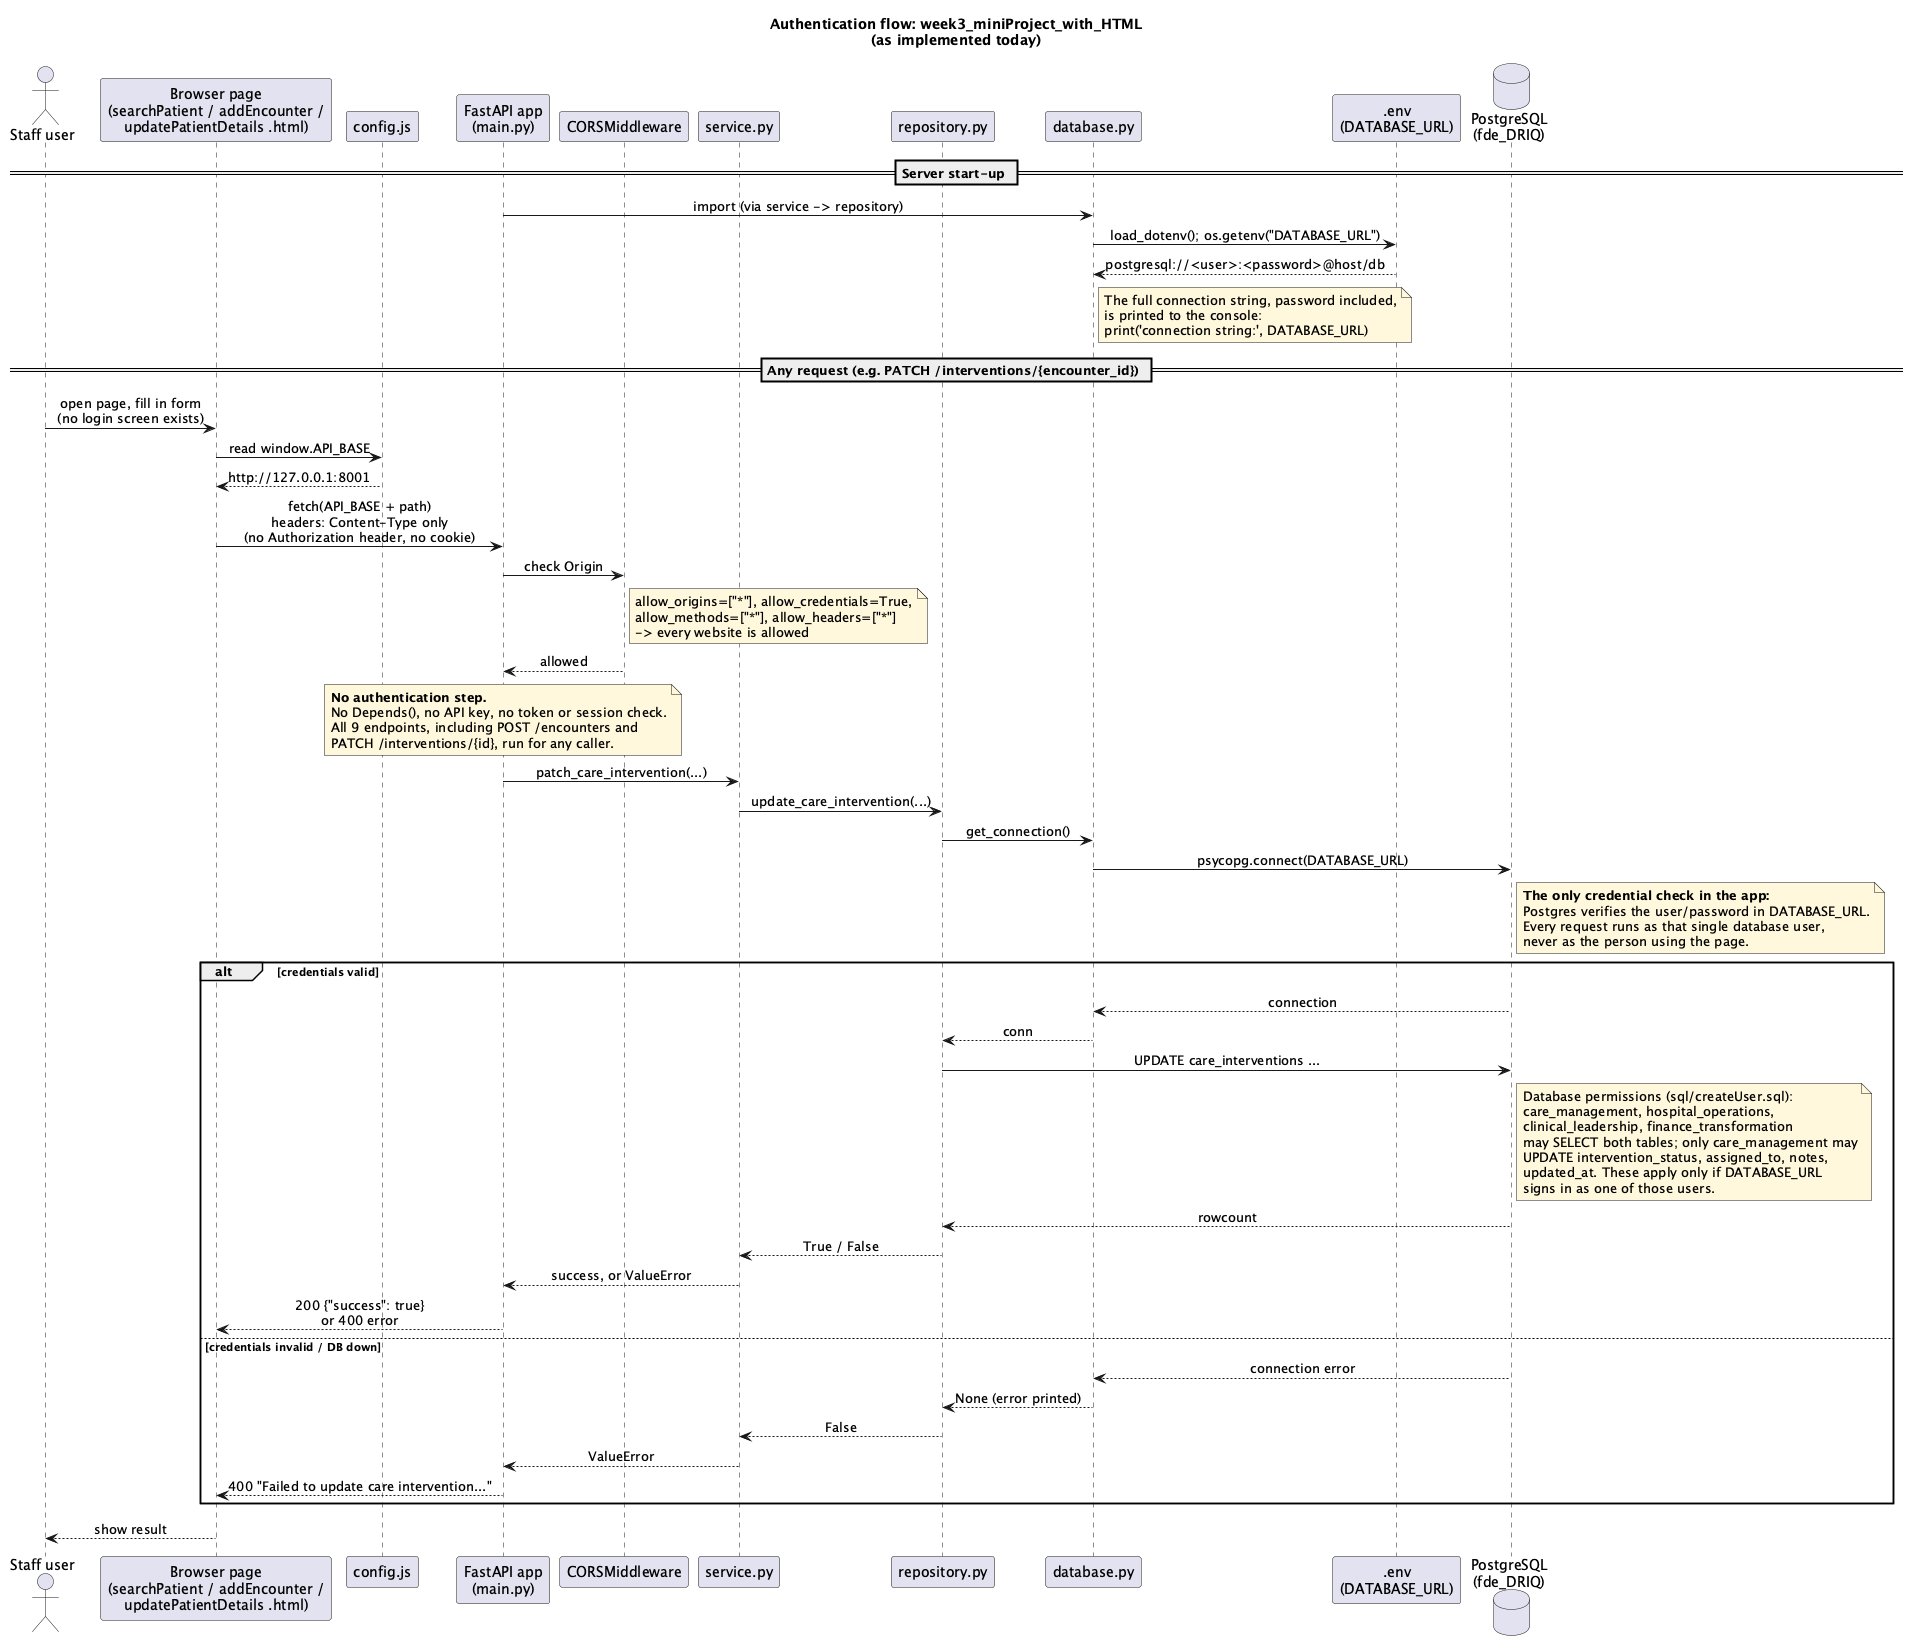

The diagram above was rendered by PlantUML. Its source (embedded in the PNG):
@startuml auth-flow
title Authentication flow: week3_miniProject_with_HTML\n(as implemented today)

skinparam sequenceMessageAlign center
skinparam noteBackgroundColor #FFF8DC

actor "Staff user" as User
participant "Browser page\n(searchPatient / addEncounter /\nupdatePatientDetails .html)" as Page
participant "config.js" as Config
participant "FastAPI app\n(main.py)" as API
participant "CORSMiddleware" as CORS
participant "service.py" as Service
participant "repository.py" as Repo
participant "database.py" as DB
participant ".env\n(DATABASE_URL)" as Env
database "PostgreSQL\n(fde_DRIQ)" as PG

== Server start-up ==
API -> DB : import (via service -> repository)
DB -> Env : load_dotenv(); os.getenv("DATABASE_URL")
Env --> DB : postgresql://<user>:<password>@host/db
note right of DB
  The full connection string, password included,
  is printed to the console:
  print('connection string:', DATABASE_URL)
end note

== Any request (e.g. PATCH /interventions/{encounter_id}) ==
User -> Page : open page, fill in form\n(no login screen exists)
Page -> Config : read window.API_BASE
Config --> Page : http://127.0.0.1:8001
Page -> API : fetch(API_BASE + path)\nheaders: Content-Type only\n(no Authorization header, no cookie)
API -> CORS : check Origin
note right of CORS
  allow_origins=["*"], allow_credentials=True,
  allow_methods=["*"], allow_headers=["*"]
  -> every website is allowed
end note
CORS --> API : allowed

note over API
  **No authentication step.**
  No Depends(), no API key, no token or session check.
  All 9 endpoints, including POST /encounters and
  PATCH /interventions/{id}, run for any caller.
end note

API -> Service : patch_care_intervention(...)
Service -> Repo : update_care_intervention(...)
Repo -> DB : get_connection()
DB -> PG : psycopg.connect(DATABASE_URL)
note right of PG
  **The only credential check in the app:**
  Postgres verifies the user/password in DATABASE_URL.
  Every request runs as that single database user,
  never as the person using the page.
end note

alt credentials valid
  PG --> DB : connection
  DB --> Repo : conn
  Repo -> PG : UPDATE care_interventions ...
  note right of PG
    Database permissions (sql/createUser.sql):
    care_management, hospital_operations,
    clinical_leadership, finance_transformation
    may SELECT both tables; only care_management may
    UPDATE intervention_status, assigned_to, notes,
    updated_at. These apply only if DATABASE_URL
    signs in as one of those users.
  end note
  PG --> Repo : rowcount
  Repo --> Service : True / False
  Service --> API : success, or ValueError
  API --> Page : 200 {"success": true}\nor 400 error
else credentials invalid / DB down
  PG --> DB : connection error
  DB --> Repo : None (error printed)
  Repo --> Service : False
  Service --> API : ValueError
  API --> Page : 400 "Failed to update care intervention..."
end

Page --> User : show result
@enduml